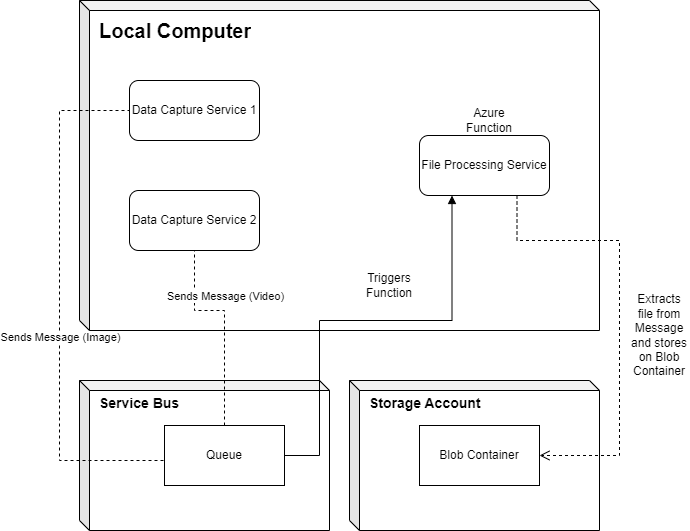

The diagram above was exported from draw.io. Its source (the exported page's mxGraphModel, read from the mxfile embedded in the PNG):
<mxGraphModel dx="1434" dy="884" grid="1" gridSize="10" guides="1" tooltips="1" connect="1" arrows="1" fold="1" page="1" pageScale="1" pageWidth="850" pageHeight="1100" math="0" shadow="0">
  <root>
    <mxCell id="0" />
    <mxCell id="1" parent="0" />
    <mxCell id="jmvxDZikTlogDr-IW_Cy-1" value="" style="shape=cube;whiteSpace=wrap;html=1;boundedLbl=1;backgroundOutline=1;darkOpacity=0.05;darkOpacity2=0.1;size=10;direction=east;" vertex="1" parent="1">
      <mxGeometry x="110" y="80" width="520" height="330" as="geometry" />
    </mxCell>
    <mxCell id="jmvxDZikTlogDr-IW_Cy-2" value="Data Capture Service 1" style="rounded=1;whiteSpace=wrap;html=1;" vertex="1" parent="1">
      <mxGeometry x="160" y="160" width="130" height="60" as="geometry" />
    </mxCell>
    <mxCell id="jmvxDZikTlogDr-IW_Cy-4" value="Data Capture Service 2" style="rounded=1;whiteSpace=wrap;html=1;" vertex="1" parent="1">
      <mxGeometry x="160" y="270" width="130" height="60" as="geometry" />
    </mxCell>
    <mxCell id="jmvxDZikTlogDr-IW_Cy-5" value="File Processing Service" style="rounded=1;whiteSpace=wrap;html=1;" vertex="1" parent="1">
      <mxGeometry x="450" y="215" width="130" height="60" as="geometry" />
    </mxCell>
    <mxCell id="jmvxDZikTlogDr-IW_Cy-7" value="&lt;h1&gt;&lt;font style=&quot;font-size: 20px;&quot;&gt;Local Computer&lt;/font&gt;&lt;/h1&gt;" style="text;html=1;strokeColor=none;fillColor=none;spacing=5;spacingTop=-20;whiteSpace=wrap;overflow=hidden;rounded=0;" vertex="1" parent="1">
      <mxGeometry x="125" y="90" width="200" height="60" as="geometry" />
    </mxCell>
    <mxCell id="jmvxDZikTlogDr-IW_Cy-8" value="" style="shape=cube;whiteSpace=wrap;html=1;boundedLbl=1;backgroundOutline=1;darkOpacity=0.05;darkOpacity2=0.1;size=10;direction=east;" vertex="1" parent="1">
      <mxGeometry x="110" y="460" width="250" height="150" as="geometry" />
    </mxCell>
    <mxCell id="jmvxDZikTlogDr-IW_Cy-9" value="&lt;h1&gt;&lt;font style=&quot;font-size: 14px;&quot;&gt;Service Bus&lt;/font&gt;&lt;/h1&gt;" style="text;html=1;strokeColor=none;fillColor=none;spacing=5;spacingTop=-20;whiteSpace=wrap;overflow=hidden;rounded=0;" vertex="1" parent="1">
      <mxGeometry x="125" y="460" width="200" height="60" as="geometry" />
    </mxCell>
    <mxCell id="jmvxDZikTlogDr-IW_Cy-10" value="Azure Function" style="text;html=1;strokeColor=none;fillColor=none;align=center;verticalAlign=middle;whiteSpace=wrap;rounded=0;" vertex="1" parent="1">
      <mxGeometry x="490" y="185" width="60" height="30" as="geometry" />
    </mxCell>
    <mxCell id="jmvxDZikTlogDr-IW_Cy-11" value="Queue" style="rounded=0;whiteSpace=wrap;html=1;" vertex="1" parent="1">
      <mxGeometry x="195" y="505" width="120" height="60" as="geometry" />
    </mxCell>
    <mxCell id="jmvxDZikTlogDr-IW_Cy-13" value="" style="endArrow=none;dashed=1;html=1;rounded=0;entryX=0;entryY=0.5;entryDx=0;entryDy=0;edgeStyle=orthogonalEdgeStyle;exitX=0;exitY=0.5;exitDx=0;exitDy=0;" edge="1" parent="1" source="jmvxDZikTlogDr-IW_Cy-11" target="jmvxDZikTlogDr-IW_Cy-2">
      <mxGeometry width="50" height="50" relative="1" as="geometry">
        <mxPoint x="70" y="600" as="sourcePoint" />
        <mxPoint x="410" y="440" as="targetPoint" />
        <Array as="points">
          <mxPoint x="195" y="540" />
          <mxPoint x="90" y="540" />
          <mxPoint x="90" y="190" />
        </Array>
      </mxGeometry>
    </mxCell>
    <mxCell id="jmvxDZikTlogDr-IW_Cy-14" value="Sends Message (Image)" style="edgeLabel;html=1;align=center;verticalAlign=middle;resizable=0;points=[];" vertex="1" connectable="0" parent="jmvxDZikTlogDr-IW_Cy-13">
      <mxGeometry x="0.194" relative="1" as="geometry">
        <mxPoint y="82" as="offset" />
      </mxGeometry>
    </mxCell>
    <mxCell id="jmvxDZikTlogDr-IW_Cy-15" value="" style="endArrow=none;dashed=1;html=1;rounded=0;entryX=0.5;entryY=1;entryDx=0;entryDy=0;exitX=0.5;exitY=0;exitDx=0;exitDy=0;edgeStyle=orthogonalEdgeStyle;" edge="1" parent="1" source="jmvxDZikTlogDr-IW_Cy-11" target="jmvxDZikTlogDr-IW_Cy-4">
      <mxGeometry width="50" height="50" relative="1" as="geometry">
        <mxPoint x="360" y="490" as="sourcePoint" />
        <mxPoint x="410" y="440" as="targetPoint" />
        <Array as="points">
          <mxPoint x="255" y="390" />
          <mxPoint x="225" y="390" />
        </Array>
      </mxGeometry>
    </mxCell>
    <mxCell id="jmvxDZikTlogDr-IW_Cy-16" value="Sends Message (Video)" style="edgeLabel;html=1;align=center;verticalAlign=middle;resizable=0;points=[];" vertex="1" connectable="0" parent="jmvxDZikTlogDr-IW_Cy-15">
      <mxGeometry x="0.1211" y="-2" relative="1" as="geometry">
        <mxPoint y="-13" as="offset" />
      </mxGeometry>
    </mxCell>
    <mxCell id="jmvxDZikTlogDr-IW_Cy-22" value="" style="edgeStyle=orthogonalEdgeStyle;html=1;endArrow=block;dashed=0;elbow=vertical;endFill=1;rounded=0;exitX=1;exitY=0.5;exitDx=0;exitDy=0;entryX=0.25;entryY=1;entryDx=0;entryDy=0;" edge="1" parent="1" source="jmvxDZikTlogDr-IW_Cy-11" target="jmvxDZikTlogDr-IW_Cy-5">
      <mxGeometry width="160" relative="1" as="geometry">
        <mxPoint x="310" y="470" as="sourcePoint" />
        <mxPoint x="470" y="470" as="targetPoint" />
        <Array as="points">
          <mxPoint x="350" y="535" />
          <mxPoint x="350" y="400" />
          <mxPoint x="483" y="400" />
        </Array>
      </mxGeometry>
    </mxCell>
    <mxCell id="jmvxDZikTlogDr-IW_Cy-24" value="Triggers Function" style="text;html=1;strokeColor=none;fillColor=none;align=center;verticalAlign=middle;whiteSpace=wrap;rounded=0;" vertex="1" parent="1">
      <mxGeometry x="390" y="350" width="60" height="30" as="geometry" />
    </mxCell>
    <mxCell id="jmvxDZikTlogDr-IW_Cy-28" value="" style="shape=cube;whiteSpace=wrap;html=1;boundedLbl=1;backgroundOutline=1;darkOpacity=0.05;darkOpacity2=0.1;size=10;direction=east;" vertex="1" parent="1">
      <mxGeometry x="380" y="460" width="250" height="150" as="geometry" />
    </mxCell>
    <mxCell id="jmvxDZikTlogDr-IW_Cy-29" value="&lt;h1&gt;&lt;font style=&quot;font-size: 14px;&quot;&gt;Storage Account&lt;/font&gt;&lt;/h1&gt;" style="text;html=1;strokeColor=none;fillColor=none;spacing=5;spacingTop=-20;whiteSpace=wrap;overflow=hidden;rounded=0;" vertex="1" parent="1">
      <mxGeometry x="395" y="460" width="200" height="60" as="geometry" />
    </mxCell>
    <mxCell id="jmvxDZikTlogDr-IW_Cy-30" value="Blob Container" style="rounded=0;whiteSpace=wrap;html=1;" vertex="1" parent="1">
      <mxGeometry x="450" y="505" width="120" height="60" as="geometry" />
    </mxCell>
    <mxCell id="jmvxDZikTlogDr-IW_Cy-31" value="" style="html=1;verticalAlign=bottom;endArrow=open;dashed=1;endSize=8;edgeStyle=orthogonalEdgeStyle;elbow=vertical;rounded=0;exitX=0.75;exitY=1;exitDx=0;exitDy=0;entryX=1;entryY=0.5;entryDx=0;entryDy=0;" edge="1" parent="1" source="jmvxDZikTlogDr-IW_Cy-5" target="jmvxDZikTlogDr-IW_Cy-30">
      <mxGeometry relative="1" as="geometry">
        <mxPoint x="820" y="470" as="sourcePoint" />
        <mxPoint x="740" y="470" as="targetPoint" />
        <Array as="points">
          <mxPoint x="548" y="320" />
          <mxPoint x="650" y="320" />
          <mxPoint x="650" y="535" />
        </Array>
      </mxGeometry>
    </mxCell>
    <mxCell id="jmvxDZikTlogDr-IW_Cy-33" value="Extracts file from Message and stores on Blob Container" style="text;html=1;strokeColor=none;fillColor=none;align=center;verticalAlign=middle;whiteSpace=wrap;rounded=0;" vertex="1" parent="1">
      <mxGeometry x="660" y="400" width="60" height="30" as="geometry" />
    </mxCell>
  </root>
</mxGraphModel>